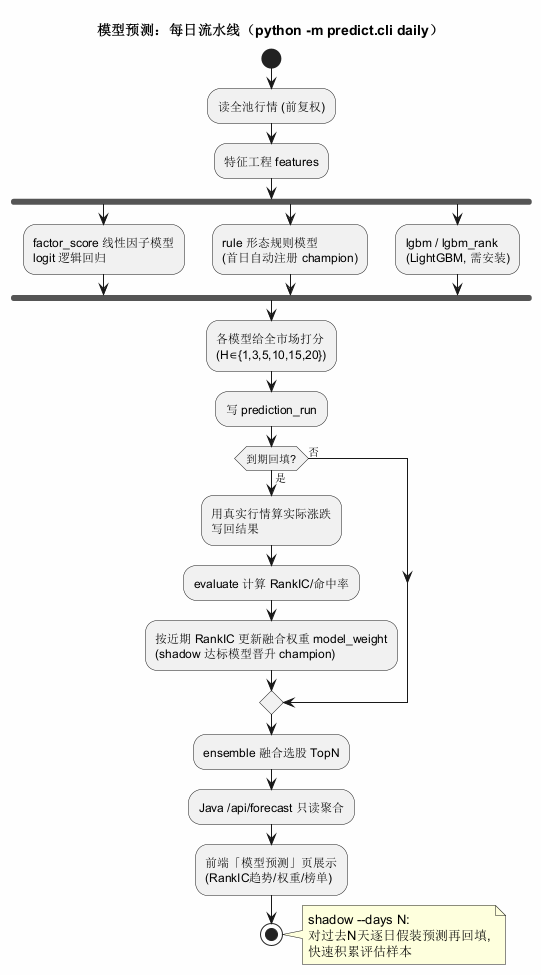

The diagram above was rendered by PlantUML. Its source (embedded in the PNG):
@startuml 02_forecast_pipeline
skinparam backgroundColor #FEFEFE
title 模型预测：每日流水线（python -m predict.cli daily）

start
:读全池行情 (前复权);
:特征工程 features;
fork
  :factor_score 线性因子模型
  logit 逻辑回归;
fork again
  :rule 形态规则模型
  (首日自动注册 champion);
fork again
  :lgbm / lgbm_rank
  (LightGBM, 需安装);
end fork
:各模型给全市场打分\n(H∈{1,3,5,10,15,20});
:写 prediction_run;
if (到期回填?) then (是)
  :用真实行情算实际涨跌\n写回结果;
  :evaluate 计算 RankIC/命中率;
  :按近期 RankIC 更新融合权重 model_weight\n(shadow 达标模型晋升 champion);
else (否)
endif
:ensemble 融合选股 TopN;
:Java /api/forecast 只读聚合;
:前端「模型预测」页展示\n(RankIC趋势/权重/榜单);
stop
note right
  shadow --days N:
  对过去N天逐日假装预测再回填,
  快速积累评估样本
end note
@enduml